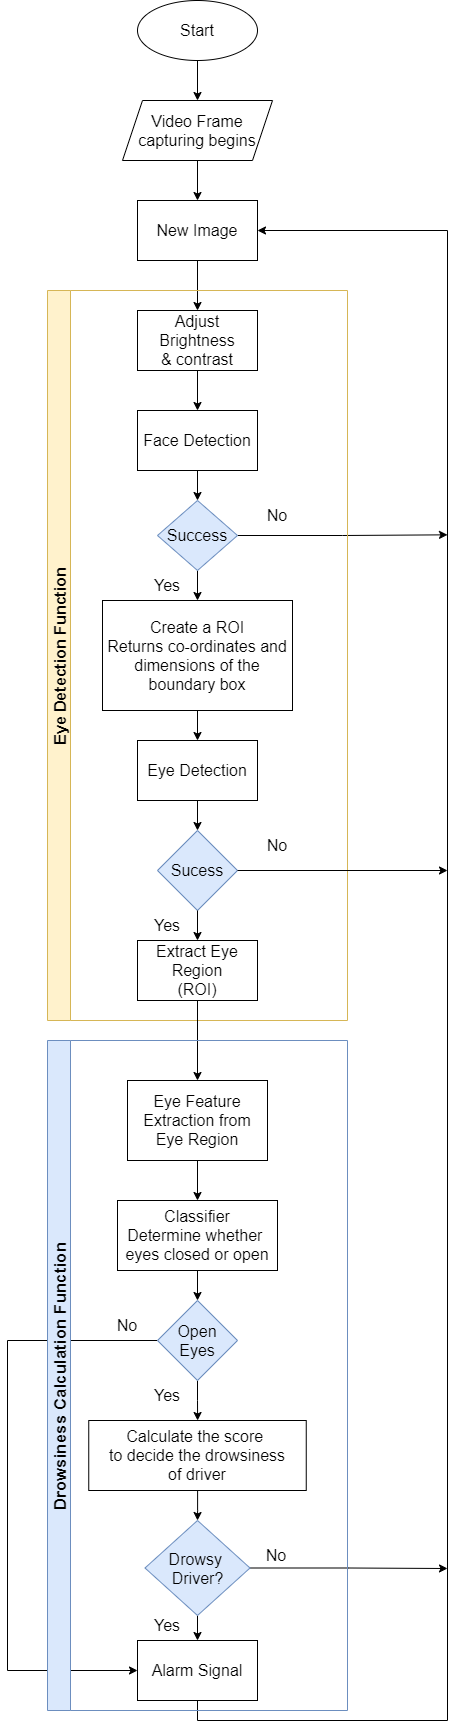

The diagram above was exported from draw.io. Its source (the exported page's mxGraphModel, read from the mxfile embedded in the PNG):
<mxGraphModel dx="862" dy="1655" grid="1" gridSize="10" guides="1" tooltips="1" connect="1" arrows="1" fold="1" page="1" pageScale="1" pageWidth="827" pageHeight="1169" math="0" shadow="0">
  <root>
    <mxCell id="WIyWlLk6GJQsqaUBKTNV-0" />
    <mxCell id="WIyWlLk6GJQsqaUBKTNV-1" parent="WIyWlLk6GJQsqaUBKTNV-0" />
    <mxCell id="wG6yUWHFxaAPPGJV3yiv-4" value="" style="edgeStyle=orthogonalEdgeStyle;rounded=0;orthogonalLoop=1;jettySize=auto;html=1;fontSize=16;" parent="WIyWlLk6GJQsqaUBKTNV-1" source="wG6yUWHFxaAPPGJV3yiv-2" target="wG6yUWHFxaAPPGJV3yiv-3" edge="1">
      <mxGeometry relative="1" as="geometry" />
    </mxCell>
    <mxCell id="wG6yUWHFxaAPPGJV3yiv-2" value="&lt;font style=&quot;font-size: 16px&quot;&gt;Start&lt;/font&gt;" style="ellipse;whiteSpace=wrap;html=1;" parent="WIyWlLk6GJQsqaUBKTNV-1" vertex="1">
      <mxGeometry x="340" y="-1130" width="120" height="60" as="geometry" />
    </mxCell>
    <mxCell id="wG6yUWHFxaAPPGJV3yiv-6" value="" style="edgeStyle=orthogonalEdgeStyle;rounded=0;orthogonalLoop=1;jettySize=auto;html=1;fontSize=16;" parent="WIyWlLk6GJQsqaUBKTNV-1" source="wG6yUWHFxaAPPGJV3yiv-3" target="wG6yUWHFxaAPPGJV3yiv-5" edge="1">
      <mxGeometry relative="1" as="geometry" />
    </mxCell>
    <mxCell id="wG6yUWHFxaAPPGJV3yiv-3" value="Video Frame&lt;br&gt;capturing begins" style="shape=parallelogram;perimeter=parallelogramPerimeter;whiteSpace=wrap;html=1;fixedSize=1;fontSize=16;" parent="WIyWlLk6GJQsqaUBKTNV-1" vertex="1">
      <mxGeometry x="325" y="-1030" width="150" height="60" as="geometry" />
    </mxCell>
    <mxCell id="wG6yUWHFxaAPPGJV3yiv-8" value="" style="edgeStyle=orthogonalEdgeStyle;rounded=0;orthogonalLoop=1;jettySize=auto;html=1;fontSize=16;" parent="WIyWlLk6GJQsqaUBKTNV-1" source="wG6yUWHFxaAPPGJV3yiv-5" target="wG6yUWHFxaAPPGJV3yiv-7" edge="1">
      <mxGeometry relative="1" as="geometry" />
    </mxCell>
    <mxCell id="wG6yUWHFxaAPPGJV3yiv-5" value="New Image" style="whiteSpace=wrap;html=1;fontSize=16;" parent="WIyWlLk6GJQsqaUBKTNV-1" vertex="1">
      <mxGeometry x="340" y="-930" width="120" height="60" as="geometry" />
    </mxCell>
    <mxCell id="wG6yUWHFxaAPPGJV3yiv-10" value="" style="edgeStyle=orthogonalEdgeStyle;rounded=0;orthogonalLoop=1;jettySize=auto;html=1;fontSize=16;" parent="WIyWlLk6GJQsqaUBKTNV-1" source="wG6yUWHFxaAPPGJV3yiv-7" target="wG6yUWHFxaAPPGJV3yiv-9" edge="1">
      <mxGeometry relative="1" as="geometry" />
    </mxCell>
    <mxCell id="wG6yUWHFxaAPPGJV3yiv-7" value="Adjust Brightness&lt;br&gt;&amp;amp; contrast" style="whiteSpace=wrap;html=1;fontSize=16;" parent="WIyWlLk6GJQsqaUBKTNV-1" vertex="1">
      <mxGeometry x="340" y="-820" width="120" height="60" as="geometry" />
    </mxCell>
    <mxCell id="wG6yUWHFxaAPPGJV3yiv-12" value="" style="edgeStyle=orthogonalEdgeStyle;rounded=0;orthogonalLoop=1;jettySize=auto;html=1;fontSize=16;" parent="WIyWlLk6GJQsqaUBKTNV-1" source="wG6yUWHFxaAPPGJV3yiv-9" target="wG6yUWHFxaAPPGJV3yiv-11" edge="1">
      <mxGeometry relative="1" as="geometry" />
    </mxCell>
    <mxCell id="wG6yUWHFxaAPPGJV3yiv-9" value="Face Detection" style="whiteSpace=wrap;html=1;fontSize=16;" parent="WIyWlLk6GJQsqaUBKTNV-1" vertex="1">
      <mxGeometry x="340" y="-720" width="120" height="60" as="geometry" />
    </mxCell>
    <mxCell id="wG6yUWHFxaAPPGJV3yiv-31" value="" style="edgeStyle=orthogonalEdgeStyle;rounded=0;orthogonalLoop=1;jettySize=auto;html=1;fontSize=16;" parent="WIyWlLk6GJQsqaUBKTNV-1" source="wG6yUWHFxaAPPGJV3yiv-11" target="wG6yUWHFxaAPPGJV3yiv-30" edge="1">
      <mxGeometry relative="1" as="geometry" />
    </mxCell>
    <mxCell id="wG6yUWHFxaAPPGJV3yiv-51" style="edgeStyle=orthogonalEdgeStyle;rounded=0;orthogonalLoop=1;jettySize=auto;html=1;exitX=1;exitY=0.5;exitDx=0;exitDy=0;fontSize=16;" parent="WIyWlLk6GJQsqaUBKTNV-1" source="wG6yUWHFxaAPPGJV3yiv-11" edge="1">
      <mxGeometry relative="1" as="geometry">
        <mxPoint x="650" y="-595.6666666666665" as="targetPoint" />
      </mxGeometry>
    </mxCell>
    <mxCell id="wG6yUWHFxaAPPGJV3yiv-11" value="Success" style="rhombus;whiteSpace=wrap;html=1;fontSize=16;fillColor=#dae8fc;strokeColor=#6c8ebf;" parent="WIyWlLk6GJQsqaUBKTNV-1" vertex="1">
      <mxGeometry x="360" y="-630" width="80" height="70" as="geometry" />
    </mxCell>
    <mxCell id="wG6yUWHFxaAPPGJV3yiv-15" value="Eye Detection Function" style="swimlane;horizontal=0;fontSize=16;fillColor=#fff2cc;strokeColor=#d6b656;" parent="WIyWlLk6GJQsqaUBKTNV-1" vertex="1">
      <mxGeometry x="250" y="-840" width="300" height="730" as="geometry" />
    </mxCell>
    <mxCell id="wG6yUWHFxaAPPGJV3yiv-20" value="Eye Detection" style="whiteSpace=wrap;html=1;fontSize=16;" parent="wG6yUWHFxaAPPGJV3yiv-15" vertex="1">
      <mxGeometry x="90" y="450" width="120" height="60" as="geometry" />
    </mxCell>
    <mxCell id="wG6yUWHFxaAPPGJV3yiv-32" value="" style="edgeStyle=orthogonalEdgeStyle;rounded=0;orthogonalLoop=1;jettySize=auto;html=1;fontSize=16;" parent="wG6yUWHFxaAPPGJV3yiv-15" source="wG6yUWHFxaAPPGJV3yiv-30" target="wG6yUWHFxaAPPGJV3yiv-20" edge="1">
      <mxGeometry relative="1" as="geometry" />
    </mxCell>
    <mxCell id="wG6yUWHFxaAPPGJV3yiv-30" value="Create a ROI&lt;br&gt;Returns co-ordinates and dimensions of the boundary box" style="whiteSpace=wrap;html=1;fontSize=16;" parent="wG6yUWHFxaAPPGJV3yiv-15" vertex="1">
      <mxGeometry x="55" y="310" width="190" height="110" as="geometry" />
    </mxCell>
    <mxCell id="wG6yUWHFxaAPPGJV3yiv-22" value="Sucess" style="rhombus;whiteSpace=wrap;html=1;fontSize=16;fillColor=#dae8fc;strokeColor=#6c8ebf;" parent="wG6yUWHFxaAPPGJV3yiv-15" vertex="1">
      <mxGeometry x="110" y="540" width="80" height="80" as="geometry" />
    </mxCell>
    <mxCell id="wG6yUWHFxaAPPGJV3yiv-23" value="" style="edgeStyle=orthogonalEdgeStyle;rounded=0;orthogonalLoop=1;jettySize=auto;html=1;fontSize=16;" parent="wG6yUWHFxaAPPGJV3yiv-15" source="wG6yUWHFxaAPPGJV3yiv-20" target="wG6yUWHFxaAPPGJV3yiv-22" edge="1">
      <mxGeometry relative="1" as="geometry" />
    </mxCell>
    <mxCell id="wG6yUWHFxaAPPGJV3yiv-54" value="No" style="text;html=1;strokeColor=none;fillColor=none;align=center;verticalAlign=middle;whiteSpace=wrap;rounded=0;fontSize=16;" parent="wG6yUWHFxaAPPGJV3yiv-15" vertex="1">
      <mxGeometry x="200" y="210" width="60" height="30" as="geometry" />
    </mxCell>
    <mxCell id="wG6yUWHFxaAPPGJV3yiv-55" value="No" style="text;html=1;strokeColor=none;fillColor=none;align=center;verticalAlign=middle;whiteSpace=wrap;rounded=0;fontSize=16;" parent="wG6yUWHFxaAPPGJV3yiv-15" vertex="1">
      <mxGeometry x="200" y="540" width="60" height="30" as="geometry" />
    </mxCell>
    <mxCell id="wG6yUWHFxaAPPGJV3yiv-59" value="Yes" style="text;html=1;strokeColor=none;fillColor=none;align=center;verticalAlign=middle;whiteSpace=wrap;rounded=0;fontSize=16;" parent="wG6yUWHFxaAPPGJV3yiv-15" vertex="1">
      <mxGeometry x="90" y="620" width="60" height="30" as="geometry" />
    </mxCell>
    <mxCell id="wG6yUWHFxaAPPGJV3yiv-60" value="Yes" style="text;html=1;strokeColor=none;fillColor=none;align=center;verticalAlign=middle;whiteSpace=wrap;rounded=0;fontSize=16;" parent="wG6yUWHFxaAPPGJV3yiv-15" vertex="1">
      <mxGeometry x="90" y="280" width="60" height="30" as="geometry" />
    </mxCell>
    <mxCell id="wG6yUWHFxaAPPGJV3yiv-34" value="" style="edgeStyle=orthogonalEdgeStyle;rounded=0;orthogonalLoop=1;jettySize=auto;html=1;fontSize=16;" parent="WIyWlLk6GJQsqaUBKTNV-1" source="wG6yUWHFxaAPPGJV3yiv-16" target="wG6yUWHFxaAPPGJV3yiv-33" edge="1">
      <mxGeometry relative="1" as="geometry" />
    </mxCell>
    <mxCell id="wG6yUWHFxaAPPGJV3yiv-16" value="Eye Feature Extraction from Eye Region" style="whiteSpace=wrap;html=1;fontSize=16;" parent="WIyWlLk6GJQsqaUBKTNV-1" vertex="1">
      <mxGeometry x="330" y="-50" width="140" height="80" as="geometry" />
    </mxCell>
    <mxCell id="NT5qOLm84-CRFe1d2rLi-1" value="" style="edgeStyle=orthogonalEdgeStyle;rounded=0;orthogonalLoop=1;jettySize=auto;html=1;" edge="1" parent="WIyWlLk6GJQsqaUBKTNV-1" source="wG6yUWHFxaAPPGJV3yiv-13" target="wG6yUWHFxaAPPGJV3yiv-16">
      <mxGeometry relative="1" as="geometry" />
    </mxCell>
    <mxCell id="wG6yUWHFxaAPPGJV3yiv-13" value="Extract Eye Region&lt;br&gt;(ROI)" style="whiteSpace=wrap;html=1;fontSize=16;" parent="WIyWlLk6GJQsqaUBKTNV-1" vertex="1">
      <mxGeometry x="340" y="-190" width="120" height="60" as="geometry" />
    </mxCell>
    <mxCell id="wG6yUWHFxaAPPGJV3yiv-24" value="" style="edgeStyle=orthogonalEdgeStyle;rounded=0;orthogonalLoop=1;jettySize=auto;html=1;fontSize=16;" parent="WIyWlLk6GJQsqaUBKTNV-1" source="wG6yUWHFxaAPPGJV3yiv-22" target="wG6yUWHFxaAPPGJV3yiv-13" edge="1">
      <mxGeometry relative="1" as="geometry" />
    </mxCell>
    <mxCell id="wG6yUWHFxaAPPGJV3yiv-41" value="" style="edgeStyle=orthogonalEdgeStyle;rounded=0;orthogonalLoop=1;jettySize=auto;html=1;fontSize=16;" parent="WIyWlLk6GJQsqaUBKTNV-1" source="wG6yUWHFxaAPPGJV3yiv-33" target="wG6yUWHFxaAPPGJV3yiv-40" edge="1">
      <mxGeometry relative="1" as="geometry" />
    </mxCell>
    <mxCell id="wG6yUWHFxaAPPGJV3yiv-33" value="Classifier&lt;br&gt;Determine whether&amp;nbsp; eyes closed or open" style="whiteSpace=wrap;html=1;fontSize=16;" parent="WIyWlLk6GJQsqaUBKTNV-1" vertex="1">
      <mxGeometry x="320" y="70" width="160" height="70" as="geometry" />
    </mxCell>
    <mxCell id="wG6yUWHFxaAPPGJV3yiv-44" value="" style="edgeStyle=orthogonalEdgeStyle;rounded=0;orthogonalLoop=1;jettySize=auto;html=1;fontSize=16;" parent="WIyWlLk6GJQsqaUBKTNV-1" source="wG6yUWHFxaAPPGJV3yiv-35" target="wG6yUWHFxaAPPGJV3yiv-43" edge="1">
      <mxGeometry relative="1" as="geometry" />
    </mxCell>
    <mxCell id="wG6yUWHFxaAPPGJV3yiv-42" value="" style="edgeStyle=orthogonalEdgeStyle;rounded=0;orthogonalLoop=1;jettySize=auto;html=1;fontSize=16;" parent="WIyWlLk6GJQsqaUBKTNV-1" source="wG6yUWHFxaAPPGJV3yiv-40" target="wG6yUWHFxaAPPGJV3yiv-35" edge="1">
      <mxGeometry relative="1" as="geometry" />
    </mxCell>
    <mxCell id="wG6yUWHFxaAPPGJV3yiv-49" style="edgeStyle=orthogonalEdgeStyle;rounded=0;orthogonalLoop=1;jettySize=auto;html=1;exitX=0;exitY=0.5;exitDx=0;exitDy=0;entryX=0;entryY=0.5;entryDx=0;entryDy=0;fontSize=16;" parent="WIyWlLk6GJQsqaUBKTNV-1" source="wG6yUWHFxaAPPGJV3yiv-40" target="wG6yUWHFxaAPPGJV3yiv-45" edge="1">
      <mxGeometry relative="1" as="geometry">
        <Array as="points">
          <mxPoint x="210" y="210" />
          <mxPoint x="210" y="540" />
        </Array>
      </mxGeometry>
    </mxCell>
    <mxCell id="wG6yUWHFxaAPPGJV3yiv-40" value="Open&lt;br&gt;Eyes" style="rhombus;whiteSpace=wrap;html=1;fontSize=16;fillColor=#dae8fc;strokeColor=#6c8ebf;" parent="WIyWlLk6GJQsqaUBKTNV-1" vertex="1">
      <mxGeometry x="360" y="170" width="80" height="80" as="geometry" />
    </mxCell>
    <mxCell id="wG6yUWHFxaAPPGJV3yiv-46" value="" style="edgeStyle=orthogonalEdgeStyle;rounded=0;orthogonalLoop=1;jettySize=auto;html=1;fontSize=16;" parent="WIyWlLk6GJQsqaUBKTNV-1" source="wG6yUWHFxaAPPGJV3yiv-43" target="wG6yUWHFxaAPPGJV3yiv-45" edge="1">
      <mxGeometry relative="1" as="geometry" />
    </mxCell>
    <mxCell id="wG6yUWHFxaAPPGJV3yiv-48" style="edgeStyle=orthogonalEdgeStyle;rounded=0;orthogonalLoop=1;jettySize=auto;html=1;exitX=1;exitY=0.5;exitDx=0;exitDy=0;fontSize=16;" parent="WIyWlLk6GJQsqaUBKTNV-1" source="wG6yUWHFxaAPPGJV3yiv-43" edge="1">
      <mxGeometry relative="1" as="geometry">
        <mxPoint x="650" y="438" as="targetPoint" />
      </mxGeometry>
    </mxCell>
    <mxCell id="wG6yUWHFxaAPPGJV3yiv-43" value="Drowsy&amp;nbsp;&lt;br&gt;Driver?" style="rhombus;whiteSpace=wrap;html=1;fontSize=16;fillColor=#dae8fc;strokeColor=#6c8ebf;" parent="WIyWlLk6GJQsqaUBKTNV-1" vertex="1">
      <mxGeometry x="347.5" y="390" width="105" height="95" as="geometry" />
    </mxCell>
    <mxCell id="wG6yUWHFxaAPPGJV3yiv-47" style="edgeStyle=orthogonalEdgeStyle;rounded=0;orthogonalLoop=1;jettySize=auto;html=1;exitX=0.5;exitY=1;exitDx=0;exitDy=0;entryX=1;entryY=0.5;entryDx=0;entryDy=0;fontSize=16;" parent="WIyWlLk6GJQsqaUBKTNV-1" source="wG6yUWHFxaAPPGJV3yiv-45" target="wG6yUWHFxaAPPGJV3yiv-5" edge="1">
      <mxGeometry relative="1" as="geometry">
        <Array as="points">
          <mxPoint x="400" y="590" />
          <mxPoint x="650" y="590" />
          <mxPoint x="650" y="-900" />
        </Array>
      </mxGeometry>
    </mxCell>
    <mxCell id="wG6yUWHFxaAPPGJV3yiv-45" value="Alarm Signal" style="whiteSpace=wrap;html=1;fontSize=16;" parent="WIyWlLk6GJQsqaUBKTNV-1" vertex="1">
      <mxGeometry x="340" y="510" width="120" height="60" as="geometry" />
    </mxCell>
    <mxCell id="wG6yUWHFxaAPPGJV3yiv-50" style="edgeStyle=orthogonalEdgeStyle;rounded=0;orthogonalLoop=1;jettySize=auto;html=1;exitX=1;exitY=0.5;exitDx=0;exitDy=0;fontSize=16;" parent="WIyWlLk6GJQsqaUBKTNV-1" source="wG6yUWHFxaAPPGJV3yiv-22" edge="1">
      <mxGeometry relative="1" as="geometry">
        <mxPoint x="650" y="-260.0000000000002" as="targetPoint" />
      </mxGeometry>
    </mxCell>
    <mxCell id="wG6yUWHFxaAPPGJV3yiv-52" value="Drowsiness Calculation Function" style="swimlane;horizontal=0;fontSize=17;fillColor=#dae8fc;strokeColor=#6c8ebf;" parent="WIyWlLk6GJQsqaUBKTNV-1" vertex="1">
      <mxGeometry x="250" y="-90" width="300" height="670" as="geometry" />
    </mxCell>
    <mxCell id="wG6yUWHFxaAPPGJV3yiv-35" value="Calculate the score &lt;br&gt;to decide the drowsiness&lt;br&gt;of driver" style="whiteSpace=wrap;html=1;fontSize=16;" parent="wG6yUWHFxaAPPGJV3yiv-52" vertex="1">
      <mxGeometry x="41.25" y="380" width="217.5" height="70" as="geometry" />
    </mxCell>
    <mxCell id="wG6yUWHFxaAPPGJV3yiv-56" value="No" style="text;html=1;strokeColor=none;fillColor=none;align=center;verticalAlign=middle;whiteSpace=wrap;rounded=0;fontSize=16;" parent="wG6yUWHFxaAPPGJV3yiv-52" vertex="1">
      <mxGeometry x="198.75" y="500" width="60" height="30" as="geometry" />
    </mxCell>
    <mxCell id="wG6yUWHFxaAPPGJV3yiv-57" value="Yes" style="text;html=1;strokeColor=none;fillColor=none;align=center;verticalAlign=middle;whiteSpace=wrap;rounded=0;fontSize=16;" parent="wG6yUWHFxaAPPGJV3yiv-52" vertex="1">
      <mxGeometry x="90" y="570" width="60" height="30" as="geometry" />
    </mxCell>
    <mxCell id="wG6yUWHFxaAPPGJV3yiv-58" value="Yes" style="text;html=1;strokeColor=none;fillColor=none;align=center;verticalAlign=middle;whiteSpace=wrap;rounded=0;fontSize=16;" parent="wG6yUWHFxaAPPGJV3yiv-52" vertex="1">
      <mxGeometry x="90" y="340" width="60" height="30" as="geometry" />
    </mxCell>
    <mxCell id="wG6yUWHFxaAPPGJV3yiv-61" value="No" style="text;html=1;strokeColor=none;fillColor=none;align=center;verticalAlign=middle;whiteSpace=wrap;rounded=0;fontSize=16;" parent="wG6yUWHFxaAPPGJV3yiv-52" vertex="1">
      <mxGeometry x="50" y="270" width="60" height="30" as="geometry" />
    </mxCell>
  </root>
</mxGraphModel>